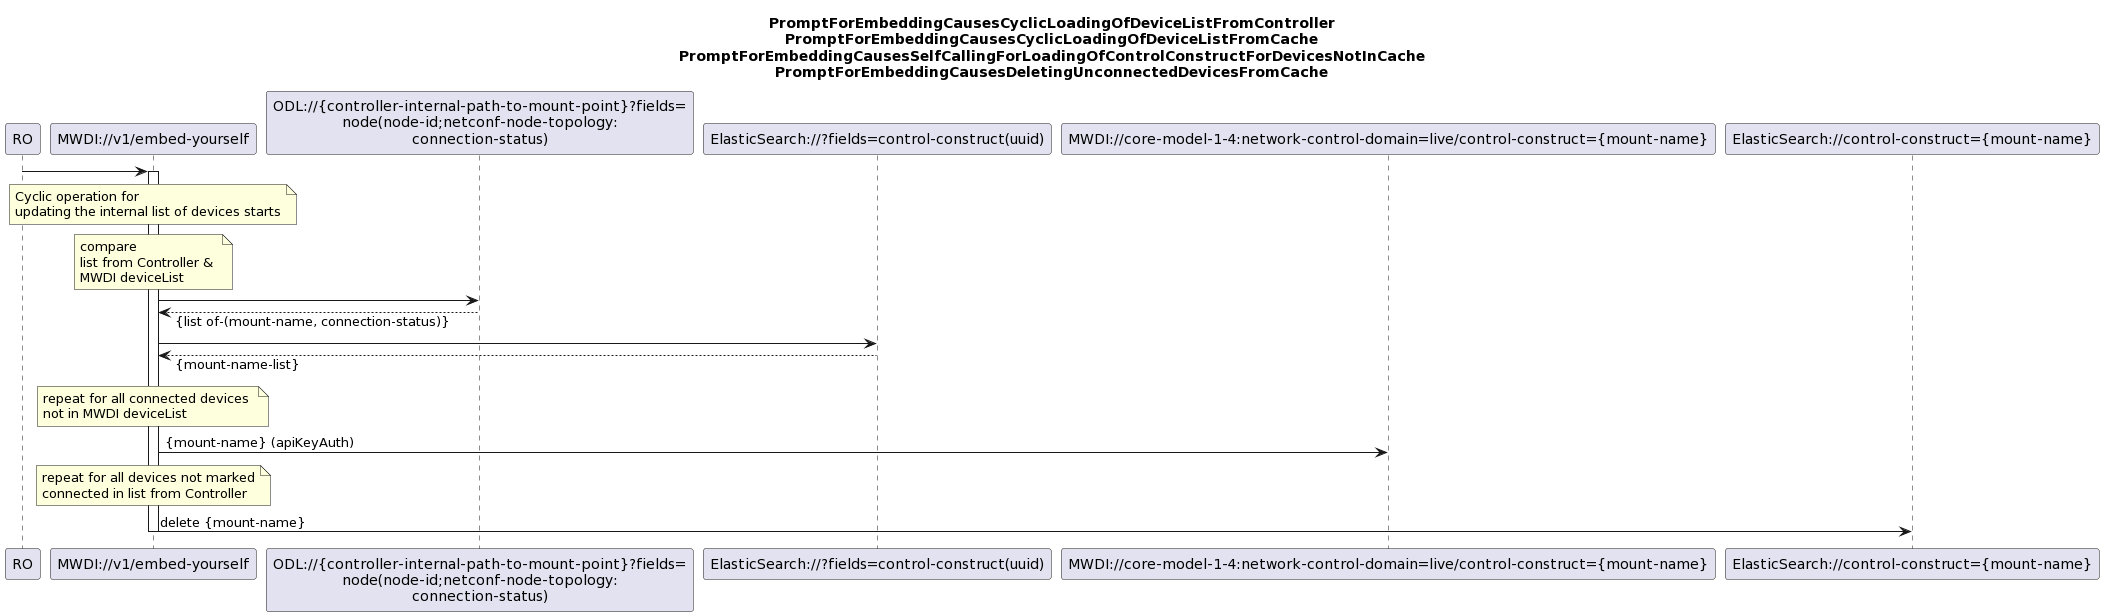

The diagram above was rendered by PlantUML. Its source (embedded in the PNG):
@startuml
skinparam responseMessageBelowArrow true

title
PromptForEmbeddingCausesCyclicLoadingOfDeviceListFromController
PromptForEmbeddingCausesCyclicLoadingOfDeviceListFromCache
PromptForEmbeddingCausesSelfCallingForLoadingOfControlConstructForDevicesNotInCache
PromptForEmbeddingCausesDeletingUnconnectedDevicesFromCache
end title

participant "RO" as ro
participant "MWDI://v1/embed-yourself" as mwdi
participant "ODL://{controller-internal-path-to-mount-point}?fields=\nnode(node-id;netconf-node-topology:\nconnection-status)" as odlConnectionStatus
participant "ElasticSearch://?fields=control-construct(uuid)" as ConnectedDeviceList
participant "MWDI://core-model-1-4:network-control-domain=live/control-construct={mount-name}" as ControlConstruct
participant "ElasticSearch://control-construct={mount-name}" as es

ro -> mwdi
activate mwdi

note over mwdi
Cyclic operation for 
updating the internal list of devices starts
end note

note over mwdi
compare 
list from Controller & 
MWDI deviceList
end note

'get deviceList from Controller
mwdi -> odlConnectionStatus
odlConnectionStatus --> mwdi: {list of-(mount-name, connection-status)}

'get MWDI deviceList from ElasticSearch
mwdi -> ConnectedDeviceList
ConnectedDeviceList --> mwdi: {mount-name-list}

note over mwdi
repeat for all connected devices 
not in MWDI deviceList
end note

mwdi -> ControlConstruct: {mount-name} (apiKeyAuth)

note over mwdi
repeat for all devices not marked
connected in list from Controller
end note

mwdi -> es: delete {mount-name}
deactivate mwdi
@enduml